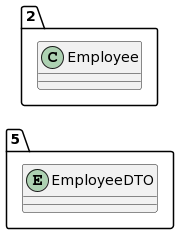

The diagram above was rendered by PlantUML. Its source (embedded in the PNG):
@startuml
allow_mixing
left to right direction
package "5"{
entity EmployeeDTO

}
package "2"{
class Employee
}
@enduml